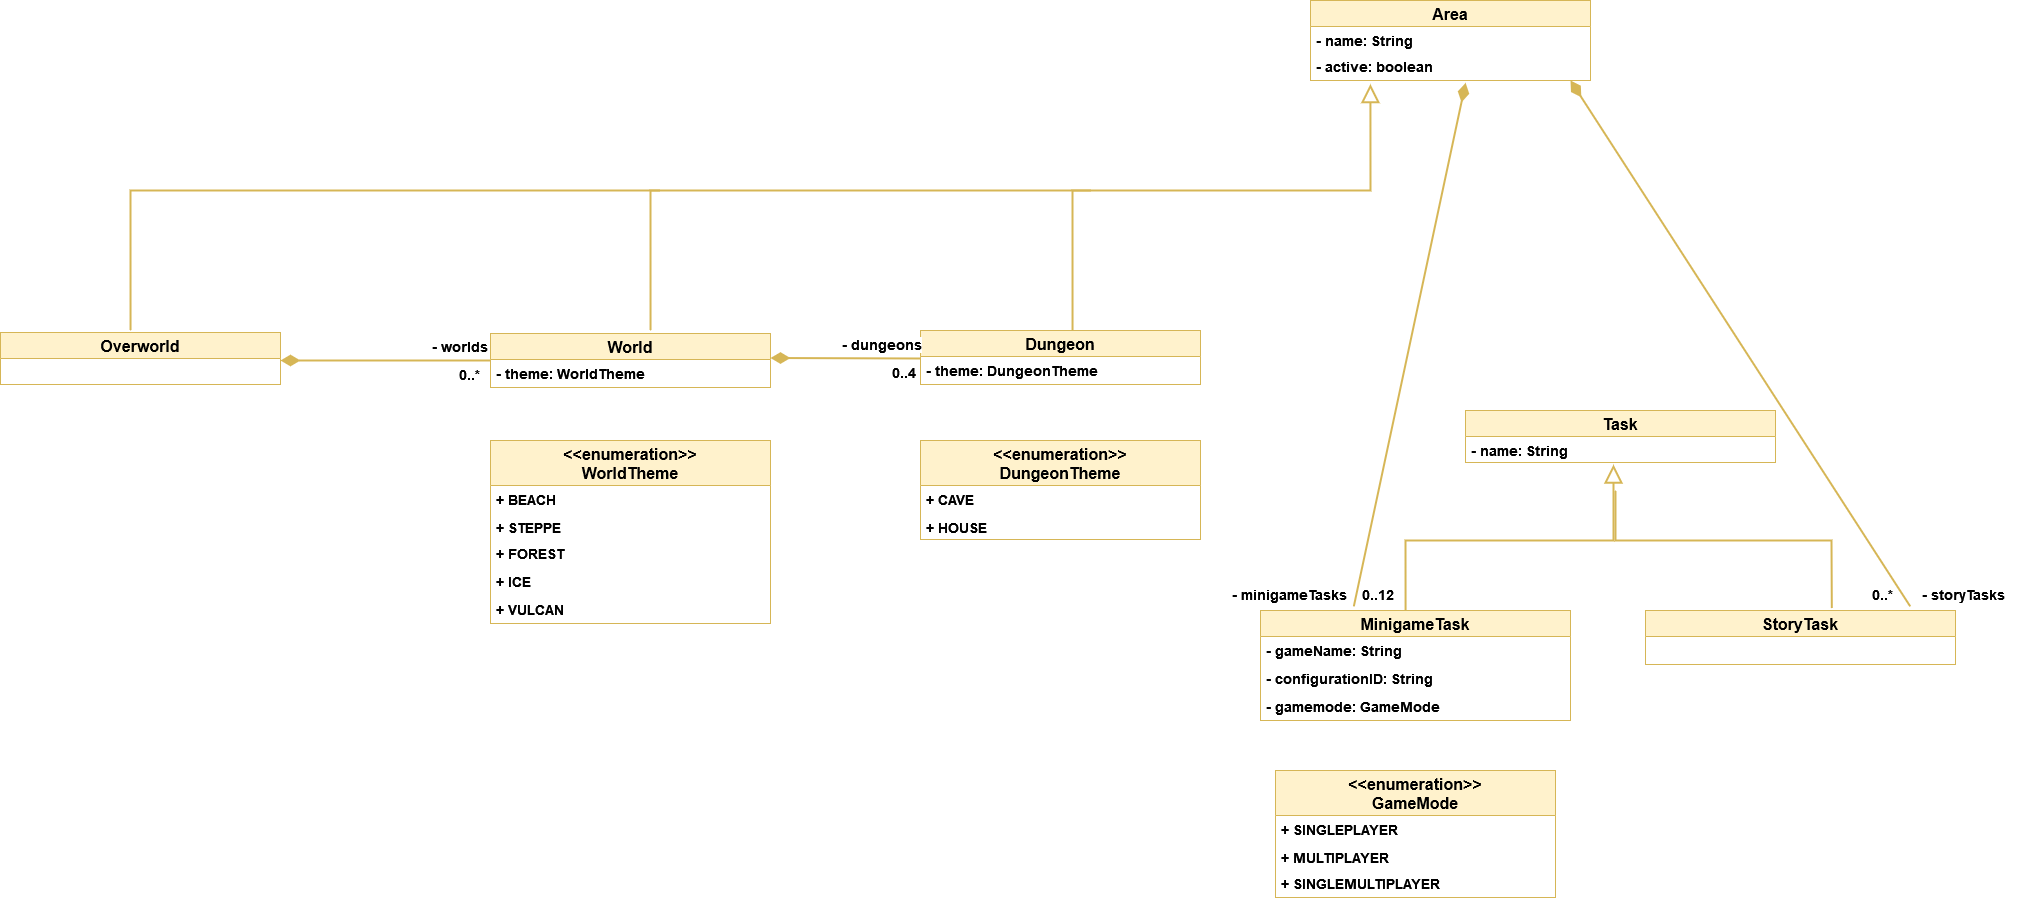

The diagram above was exported from draw.io. Its source (the exported page's mxGraphModel, read from the mxfile embedded in the PNG):
<mxGraphModel dx="1422" dy="752" grid="1" gridSize="10" guides="1" tooltips="1" connect="1" arrows="1" fold="1" page="1" pageScale="1" pageWidth="3300" pageHeight="4681" math="0" shadow="0">
  <root>
    <mxCell id="0" />
    <mxCell id="1" parent="0" />
    <mxCell id="BtccCzZOTt9qQ274DKxD-7" value="Overworld" style="swimlane;fontStyle=1;childLayout=stackLayout;horizontal=1;startSize=26;fillColor=#fff2cc;horizontalStack=0;resizeParent=1;resizeParentMax=0;resizeLast=0;collapsible=1;marginBottom=0;strokeColor=#d6b656;fontSize=16;" parent="1" vertex="1">
      <mxGeometry x="630" y="1092" width="280" height="52" as="geometry" />
    </mxCell>
    <mxCell id="Ps4X49qzIkRpTnY57xYK-1" value="World" style="swimlane;fontStyle=1;childLayout=stackLayout;horizontal=1;startSize=26;fillColor=#fff2cc;horizontalStack=0;resizeParent=1;resizeParentMax=0;resizeLast=0;collapsible=1;marginBottom=0;strokeColor=#d6b656;fontSize=16;" parent="1" vertex="1">
      <mxGeometry x="1120" y="1093" width="280" height="54" as="geometry" />
    </mxCell>
    <mxCell id="x7i12IOn4CMKnLEdm9Hq-22" value="- theme: WorldTheme" style="text;strokeColor=none;fillColor=none;align=left;verticalAlign=top;spacingLeft=4;spacingRight=4;overflow=hidden;rotatable=0;points=[[0,0.5],[1,0.5]];portConstraint=eastwest;fontStyle=1;fontSize=14;" parent="Ps4X49qzIkRpTnY57xYK-1" vertex="1">
      <mxGeometry y="26" width="280" height="28" as="geometry" />
    </mxCell>
    <mxCell id="Ps4X49qzIkRpTnY57xYK-7" value="0..*" style="resizable=0;html=1;align=right;verticalAlign=top;labelBackgroundColor=#ffffff;fontSize=14;fontStyle=1" parent="1" connectable="0" vertex="1">
      <mxGeometry x="1110.0000004554654" y="1119.9980030372403" as="geometry" />
    </mxCell>
    <mxCell id="Ps4X49qzIkRpTnY57xYK-9" value="" style="endArrow=none;html=1;endSize=12;startArrow=diamondThin;startSize=14;startFill=1;strokeWidth=2;fontSize=14;fillColor=#fff2cc;strokeColor=#d6b656;endFill=0;fontStyle=1;rounded=0;" parent="1" edge="1">
      <mxGeometry relative="1" as="geometry">
        <mxPoint x="910" y="1120" as="sourcePoint" />
        <mxPoint x="1120" y="1120" as="targetPoint" />
        <Array as="points">
          <mxPoint x="1120" y="1120" />
        </Array>
      </mxGeometry>
    </mxCell>
    <mxCell id="Ps4X49qzIkRpTnY57xYK-14" value="Dungeon" style="swimlane;fontStyle=1;childLayout=stackLayout;horizontal=1;startSize=26;fillColor=#fff2cc;horizontalStack=0;resizeParent=1;resizeParentMax=0;resizeLast=0;collapsible=1;marginBottom=0;strokeColor=#d6b656;fontSize=16;" parent="1" vertex="1">
      <mxGeometry x="1550" y="1090" width="280" height="54" as="geometry" />
    </mxCell>
    <mxCell id="x7i12IOn4CMKnLEdm9Hq-25" value="- theme: DungeonTheme" style="text;strokeColor=none;fillColor=none;align=left;verticalAlign=top;spacingLeft=4;spacingRight=4;overflow=hidden;rotatable=0;points=[[0,0.5],[1,0.5]];portConstraint=eastwest;fontStyle=1;fontSize=14;" parent="Ps4X49qzIkRpTnY57xYK-14" vertex="1">
      <mxGeometry y="26" width="280" height="28" as="geometry" />
    </mxCell>
    <mxCell id="Ps4X49qzIkRpTnY57xYK-19" value="" style="endArrow=none;html=1;endSize=12;startArrow=diamondThin;startSize=14;startFill=1;strokeWidth=2;fontSize=14;fillColor=#fff2cc;strokeColor=#d6b656;endFill=0;fontStyle=1;rounded=0;" parent="1" edge="1">
      <mxGeometry relative="1" as="geometry">
        <mxPoint x="1400" y="1117.5" as="sourcePoint" />
        <mxPoint x="1550" y="1118" as="targetPoint" />
        <Array as="points" />
      </mxGeometry>
    </mxCell>
    <mxCell id="Ps4X49qzIkRpTnY57xYK-20" value="" style="resizable=0;html=1;align=left;verticalAlign=top;labelBackgroundColor=#ffffff;fontSize=14;fontStyle=1" parent="Ps4X49qzIkRpTnY57xYK-19" connectable="0" vertex="1">
      <mxGeometry x="-1" relative="1" as="geometry">
        <mxPoint x="10" y="1" as="offset" />
      </mxGeometry>
    </mxCell>
    <mxCell id="Ps4X49qzIkRpTnY57xYK-21" value="0..4" style="resizable=0;html=1;align=left;verticalAlign=top;labelBackgroundColor=#ffffff;fontSize=14;fontStyle=1" parent="1" connectable="0" vertex="1">
      <mxGeometry x="1520" y="1118" as="geometry" />
    </mxCell>
    <mxCell id="Ps4X49qzIkRpTnY57xYK-22" value="&lt;div style=&quot;text-align: right&quot;&gt;&lt;font face=&quot;helvetica&quot;&gt;&lt;span style=&quot;font-size: 14px ; background-color: rgb(255 , 255 , 255)&quot;&gt;&lt;b&gt;- worlds&lt;/b&gt;&lt;/span&gt;&lt;/font&gt;&lt;/div&gt;" style="text;whiteSpace=wrap;html=1;" parent="1" vertex="1">
      <mxGeometry x="1060" y="1092" width="120" height="30" as="geometry" />
    </mxCell>
    <mxCell id="Ps4X49qzIkRpTnY57xYK-23" value="&lt;span style=&quot;color: rgb(0 , 0 , 0) ; font-family: &amp;#34;helvetica&amp;#34; ; font-size: 14px ; font-style: normal ; font-weight: 700 ; letter-spacing: normal ; text-align: right ; text-indent: 0px ; text-transform: none ; word-spacing: 0px ; background-color: rgb(255 , 255 , 255) ; display: inline ; float: none&quot;&gt;- dungeons&lt;/span&gt;" style="text;whiteSpace=wrap;html=1;" parent="1" vertex="1">
      <mxGeometry x="1470" y="1090" width="120" height="30" as="geometry" />
    </mxCell>
    <mxCell id="Ps4X49qzIkRpTnY57xYK-24" value="Task" style="swimlane;fontStyle=1;childLayout=stackLayout;horizontal=1;startSize=26;fillColor=#fff2cc;horizontalStack=0;resizeParent=1;resizeParentMax=0;resizeLast=0;collapsible=1;marginBottom=0;strokeColor=#d6b656;fontSize=16;" parent="1" vertex="1">
      <mxGeometry x="2095" y="1170" width="310" height="52" as="geometry" />
    </mxCell>
    <mxCell id="Ps4X49qzIkRpTnY57xYK-25" value="- name: String " style="text;strokeColor=none;fillColor=none;align=left;verticalAlign=top;spacingLeft=4;spacingRight=4;overflow=hidden;rotatable=0;points=[[0,0.5],[1,0.5]];portConstraint=eastwest;fontStyle=1;fontSize=14;" parent="Ps4X49qzIkRpTnY57xYK-24" vertex="1">
      <mxGeometry y="26" width="310" height="26" as="geometry" />
    </mxCell>
    <mxCell id="Ps4X49qzIkRpTnY57xYK-30" value="" style="endArrow=none;html=1;endSize=12;startArrow=diamondThin;startSize=14;startFill=1;strokeWidth=2;fontSize=14;fillColor=#fff2cc;strokeColor=#d6b656;endFill=0;fontStyle=1;rounded=0;exitX=0.554;exitY=1.084;exitDx=0;exitDy=0;exitPerimeter=0;entryX=0.301;entryY=-0.037;entryDx=0;entryDy=0;entryPerimeter=0;" parent="1" source="cu3w6dnSP1I21EYuIZXU-3" target="Ps4X49qzIkRpTnY57xYK-44" edge="1">
      <mxGeometry relative="1" as="geometry">
        <mxPoint x="2282" y="1080" as="sourcePoint" />
        <mxPoint x="1980" y="1360" as="targetPoint" />
        <Array as="points" />
      </mxGeometry>
    </mxCell>
    <mxCell id="Ps4X49qzIkRpTnY57xYK-35" value="&lt;span style=&quot;color: rgb(0 , 0 , 0) ; font-family: &amp;#34;helvetica&amp;#34; ; font-size: 14px ; font-style: normal ; font-weight: 700 ; letter-spacing: normal ; text-align: right ; text-indent: 0px ; text-transform: none ; word-spacing: 0px ; background-color: rgb(255 , 255 , 255) ; display: inline ; float: none&quot;&gt;- minigameTasks&lt;/span&gt;" style="text;whiteSpace=wrap;html=1;" parent="1" vertex="1">
      <mxGeometry x="1860" y="1340" width="120" height="30" as="geometry" />
    </mxCell>
    <mxCell id="Ps4X49qzIkRpTnY57xYK-43" value="0..12" style="resizable=0;html=1;align=left;verticalAlign=top;labelBackgroundColor=#ffffff;fontSize=14;fontStyle=1" parent="1" connectable="0" vertex="1">
      <mxGeometry x="1990" y="1340.002" as="geometry" />
    </mxCell>
    <mxCell id="Ps4X49qzIkRpTnY57xYK-44" value="MinigameTask" style="swimlane;fontStyle=1;childLayout=stackLayout;horizontal=1;startSize=26;fillColor=#fff2cc;horizontalStack=0;resizeParent=1;resizeParentMax=0;resizeLast=0;collapsible=1;marginBottom=0;strokeColor=#d6b656;fontSize=16;" parent="1" vertex="1">
      <mxGeometry x="1890" y="1370" width="310" height="110" as="geometry" />
    </mxCell>
    <mxCell id="cu3w6dnSP1I21EYuIZXU-16" value="- gameName: String" style="text;strokeColor=none;fillColor=none;align=left;verticalAlign=top;spacingLeft=4;spacingRight=4;overflow=hidden;rotatable=0;points=[[0,0.5],[1,0.5]];portConstraint=eastwest;fontStyle=1;fontSize=14;" parent="Ps4X49qzIkRpTnY57xYK-44" vertex="1">
      <mxGeometry y="26" width="310" height="28" as="geometry" />
    </mxCell>
    <mxCell id="Ps4X49qzIkRpTnY57xYK-46" value="- configurationID: String" style="text;strokeColor=none;fillColor=none;align=left;verticalAlign=top;spacingLeft=4;spacingRight=4;overflow=hidden;rotatable=0;points=[[0,0.5],[1,0.5]];portConstraint=eastwest;fontStyle=1;fontSize=14;" parent="Ps4X49qzIkRpTnY57xYK-44" vertex="1">
      <mxGeometry y="54" width="310" height="28" as="geometry" />
    </mxCell>
    <mxCell id="x7i12IOn4CMKnLEdm9Hq-28" value="- gamemode: GameMode" style="text;strokeColor=none;fillColor=none;align=left;verticalAlign=top;spacingLeft=4;spacingRight=4;overflow=hidden;rotatable=0;points=[[0,0.5],[1,0.5]];portConstraint=eastwest;fontStyle=1;fontSize=14;" parent="Ps4X49qzIkRpTnY57xYK-44" vertex="1">
      <mxGeometry y="82" width="310" height="28" as="geometry" />
    </mxCell>
    <mxCell id="Ps4X49qzIkRpTnY57xYK-50" value="" style="endArrow=none;html=1;endSize=12;startArrow=block;startSize=14;startFill=0;strokeWidth=2;fontSize=14;fillColor=#fff2cc;strokeColor=#d6b656;endFill=0;fontStyle=1;rounded=0;entryX=0.468;entryY=0;entryDx=0;entryDy=0;entryPerimeter=0;" parent="1" target="Ps4X49qzIkRpTnY57xYK-44" edge="1">
      <mxGeometry relative="1" as="geometry">
        <mxPoint x="2243" y="1224" as="sourcePoint" />
        <mxPoint x="2243" y="1313.9979999999998" as="targetPoint" />
        <Array as="points">
          <mxPoint x="2243" y="1300" />
          <mxPoint x="2035" y="1300" />
        </Array>
      </mxGeometry>
    </mxCell>
    <object label="&lt;&lt;enumeration&gt;&gt;&#10;WorldTheme" id="rAiVpovg1wDFQcZ0PbbZ-1">
      <mxCell style="swimlane;fontStyle=1;childLayout=stackLayout;horizontal=1;startSize=45;fillColor=#fff2cc;horizontalStack=0;resizeParent=1;resizeParentMax=0;resizeLast=0;collapsible=1;marginBottom=0;strokeColor=#d6b656;fontSize=16;strokeWidth=1;fixDash=0;autosize=0;expand=1;metaEdit=0;resizeWidth=1;resizeHeight=1;arcSize=15;" parent="1" vertex="1">
        <mxGeometry x="1120" y="1200" width="280" height="183" as="geometry">
          <mxRectangle x="1130" y="790" width="170" height="40" as="alternateBounds" />
        </mxGeometry>
      </mxCell>
    </object>
    <mxCell id="rAiVpovg1wDFQcZ0PbbZ-8" value="+ BEACH" style="text;strokeColor=none;fillColor=none;align=left;verticalAlign=top;spacingLeft=4;spacingRight=4;overflow=hidden;rotatable=0;points=[[0,0.5],[1,0.5]];portConstraint=eastwest;fontStyle=1;fontSize=14;" parent="rAiVpovg1wDFQcZ0PbbZ-1" vertex="1">
      <mxGeometry y="45" width="280" height="28" as="geometry" />
    </mxCell>
    <mxCell id="rAiVpovg1wDFQcZ0PbbZ-2" value="+ STEPPE" style="text;strokeColor=none;fillColor=none;align=left;verticalAlign=top;spacingLeft=4;spacingRight=4;overflow=hidden;rotatable=0;points=[[0,0.5],[1,0.5]];portConstraint=eastwest;fontStyle=1;fontSize=14;" parent="rAiVpovg1wDFQcZ0PbbZ-1" vertex="1">
      <mxGeometry y="73" width="280" height="26" as="geometry" />
    </mxCell>
    <mxCell id="rAiVpovg1wDFQcZ0PbbZ-3" value="+ FOREST" style="text;strokeColor=none;fillColor=none;align=left;verticalAlign=top;spacingLeft=4;spacingRight=4;overflow=hidden;rotatable=0;points=[[0,0.5],[1,0.5]];portConstraint=eastwest;fontStyle=1;fontSize=14;" parent="rAiVpovg1wDFQcZ0PbbZ-1" vertex="1">
      <mxGeometry y="99" width="280" height="28" as="geometry" />
    </mxCell>
    <mxCell id="rAiVpovg1wDFQcZ0PbbZ-10" value="+ ICE" style="text;strokeColor=none;fillColor=none;align=left;verticalAlign=top;spacingLeft=4;spacingRight=4;overflow=hidden;rotatable=0;points=[[0,0.5],[1,0.5]];portConstraint=eastwest;fontStyle=1;fontSize=14;" parent="rAiVpovg1wDFQcZ0PbbZ-1" vertex="1">
      <mxGeometry y="127" width="280" height="28" as="geometry" />
    </mxCell>
    <mxCell id="rAiVpovg1wDFQcZ0PbbZ-11" value="+ VULCAN" style="text;strokeColor=none;fillColor=none;align=left;verticalAlign=top;spacingLeft=4;spacingRight=4;overflow=hidden;rotatable=0;points=[[0,0.5],[1,0.5]];portConstraint=eastwest;fontStyle=1;fontSize=14;" parent="rAiVpovg1wDFQcZ0PbbZ-1" vertex="1">
      <mxGeometry y="155" width="280" height="28" as="geometry" />
    </mxCell>
    <object label="&lt;&lt;enumeration&gt;&gt;&#10;DungeonTheme" id="x7i12IOn4CMKnLEdm9Hq-1">
      <mxCell style="swimlane;fontStyle=1;childLayout=stackLayout;horizontal=1;startSize=45;fillColor=#fff2cc;horizontalStack=0;resizeParent=1;resizeParentMax=0;resizeLast=0;collapsible=1;marginBottom=0;strokeColor=#d6b656;fontSize=16;strokeWidth=1;fixDash=0;autosize=0;expand=1;metaEdit=0;resizeWidth=1;resizeHeight=1;arcSize=15;" parent="1" vertex="1">
        <mxGeometry x="1550" y="1200" width="280" height="99" as="geometry">
          <mxRectangle x="1130" y="790" width="170" height="40" as="alternateBounds" />
        </mxGeometry>
      </mxCell>
    </object>
    <mxCell id="x7i12IOn4CMKnLEdm9Hq-2" value="+ CAVE" style="text;strokeColor=none;fillColor=none;align=left;verticalAlign=top;spacingLeft=4;spacingRight=4;overflow=hidden;rotatable=0;points=[[0,0.5],[1,0.5]];portConstraint=eastwest;fontStyle=1;fontSize=14;" parent="x7i12IOn4CMKnLEdm9Hq-1" vertex="1">
      <mxGeometry y="45" width="280" height="28" as="geometry" />
    </mxCell>
    <mxCell id="x7i12IOn4CMKnLEdm9Hq-3" value="+ HOUSE" style="text;strokeColor=none;fillColor=none;align=left;verticalAlign=top;spacingLeft=4;spacingRight=4;overflow=hidden;rotatable=0;points=[[0,0.5],[1,0.5]];portConstraint=eastwest;fontStyle=1;fontSize=14;" parent="x7i12IOn4CMKnLEdm9Hq-1" vertex="1">
      <mxGeometry y="73" width="280" height="26" as="geometry" />
    </mxCell>
    <object label="&lt;&lt;enumeration&gt;&gt;&#10;GameMode" id="x7i12IOn4CMKnLEdm9Hq-9">
      <mxCell style="swimlane;fontStyle=1;childLayout=stackLayout;horizontal=1;startSize=45;fillColor=#fff2cc;horizontalStack=0;resizeParent=1;resizeParentMax=0;resizeLast=0;collapsible=1;marginBottom=0;strokeColor=#d6b656;fontSize=16;strokeWidth=1;fixDash=0;autosize=0;expand=1;metaEdit=0;resizeWidth=1;resizeHeight=1;arcSize=15;" parent="1" vertex="1">
        <mxGeometry x="1905" y="1530" width="280" height="127" as="geometry">
          <mxRectangle x="1130" y="790" width="170" height="40" as="alternateBounds" />
        </mxGeometry>
      </mxCell>
    </object>
    <mxCell id="x7i12IOn4CMKnLEdm9Hq-10" value="+ SINGLEPLAYER" style="text;strokeColor=none;fillColor=none;align=left;verticalAlign=top;spacingLeft=4;spacingRight=4;overflow=hidden;rotatable=0;points=[[0,0.5],[1,0.5]];portConstraint=eastwest;fontStyle=1;fontSize=14;" parent="x7i12IOn4CMKnLEdm9Hq-9" vertex="1">
      <mxGeometry y="45" width="280" height="28" as="geometry" />
    </mxCell>
    <mxCell id="x7i12IOn4CMKnLEdm9Hq-11" value="+ MULTIPLAYER" style="text;strokeColor=none;fillColor=none;align=left;verticalAlign=top;spacingLeft=4;spacingRight=4;overflow=hidden;rotatable=0;points=[[0,0.5],[1,0.5]];portConstraint=eastwest;fontStyle=1;fontSize=14;" parent="x7i12IOn4CMKnLEdm9Hq-9" vertex="1">
      <mxGeometry y="73" width="280" height="26" as="geometry" />
    </mxCell>
    <mxCell id="JP8SPb8DGSxvaqi320Ku-2" value="+ SINGLEMULTIPLAYER" style="text;strokeColor=none;fillColor=none;align=left;verticalAlign=top;spacingLeft=4;spacingRight=4;overflow=hidden;rotatable=0;points=[[0,0.5],[1,0.5]];portConstraint=eastwest;fontStyle=1;fontSize=14;" parent="x7i12IOn4CMKnLEdm9Hq-9" vertex="1">
      <mxGeometry y="99" width="280" height="28" as="geometry" />
    </mxCell>
    <mxCell id="cu3w6dnSP1I21EYuIZXU-1" value="Area" style="swimlane;fontStyle=1;childLayout=stackLayout;horizontal=1;startSize=26;fillColor=#fff2cc;horizontalStack=0;resizeParent=1;resizeParentMax=0;resizeLast=0;collapsible=1;marginBottom=0;strokeColor=#d6b656;fontSize=16;" parent="1" vertex="1">
      <mxGeometry x="1940" y="760" width="280" height="80" as="geometry" />
    </mxCell>
    <mxCell id="cu3w6dnSP1I21EYuIZXU-2" value="- name: String " style="text;strokeColor=none;fillColor=none;align=left;verticalAlign=top;spacingLeft=4;spacingRight=4;overflow=hidden;rotatable=0;points=[[0,0.5],[1,0.5]];portConstraint=eastwest;fontStyle=1;fontSize=14;" parent="cu3w6dnSP1I21EYuIZXU-1" vertex="1">
      <mxGeometry y="26" width="280" height="26" as="geometry" />
    </mxCell>
    <mxCell id="cu3w6dnSP1I21EYuIZXU-3" value="- active: boolean" style="text;strokeColor=none;fillColor=none;align=left;verticalAlign=top;spacingLeft=4;spacingRight=4;overflow=hidden;rotatable=0;points=[[0,0.5],[1,0.5]];portConstraint=eastwest;fontStyle=1;fontSize=14;" parent="cu3w6dnSP1I21EYuIZXU-1" vertex="1">
      <mxGeometry y="52" width="280" height="28" as="geometry" />
    </mxCell>
    <mxCell id="cu3w6dnSP1I21EYuIZXU-10" value="StoryTask" style="swimlane;fontStyle=1;childLayout=stackLayout;horizontal=1;startSize=26;fillColor=#fff2cc;horizontalStack=0;resizeParent=1;resizeParentMax=0;resizeLast=0;collapsible=1;marginBottom=0;strokeColor=#d6b656;fontSize=16;" parent="1" vertex="1">
      <mxGeometry x="2275" y="1370" width="310" height="54" as="geometry" />
    </mxCell>
    <mxCell id="cu3w6dnSP1I21EYuIZXU-13" value="" style="endArrow=none;html=1;endSize=12;startArrow=none;startSize=14;startFill=0;strokeWidth=2;fontSize=14;fillColor=#fff2cc;strokeColor=#d6b656;endFill=0;fontStyle=1;rounded=0;entryX=0.601;entryY=-0.044;entryDx=0;entryDy=0;entryPerimeter=0;" parent="1" target="cu3w6dnSP1I21EYuIZXU-10" edge="1">
      <mxGeometry relative="1" as="geometry">
        <mxPoint x="2245" y="1250" as="sourcePoint" />
        <mxPoint x="2045.0800000000004" y="1380" as="targetPoint" />
        <Array as="points">
          <mxPoint x="2245" y="1300" />
          <mxPoint x="2461" y="1300" />
        </Array>
      </mxGeometry>
    </mxCell>
    <mxCell id="cu3w6dnSP1I21EYuIZXU-14" value="" style="endArrow=none;html=1;endSize=12;startArrow=block;startSize=14;startFill=0;strokeWidth=2;fontSize=14;fillColor=#fff2cc;strokeColor=#d6b656;endFill=0;fontStyle=1;rounded=0;entryX=0.543;entryY=0;entryDx=0;entryDy=0;entryPerimeter=0;exitX=0.214;exitY=1.126;exitDx=0;exitDy=0;exitPerimeter=0;" parent="1" source="cu3w6dnSP1I21EYuIZXU-3" target="Ps4X49qzIkRpTnY57xYK-14" edge="1">
      <mxGeometry relative="1" as="geometry">
        <mxPoint x="1858" y="860" as="sourcePoint" />
        <mxPoint x="1702" y="1080" as="targetPoint" />
        <Array as="points">
          <mxPoint x="2000" y="950" />
          <mxPoint x="1702" y="950" />
        </Array>
      </mxGeometry>
    </mxCell>
    <mxCell id="cu3w6dnSP1I21EYuIZXU-15" value="" style="endArrow=none;html=1;endSize=12;startArrow=none;startSize=14;startFill=0;strokeWidth=2;fontSize=14;fillColor=#fff2cc;strokeColor=#d6b656;endFill=0;fontStyle=1;rounded=0;entryX=0.543;entryY=0;entryDx=0;entryDy=0;entryPerimeter=0;" parent="1" edge="1">
      <mxGeometry relative="1" as="geometry">
        <mxPoint x="1721" y="950" as="sourcePoint" />
        <mxPoint x="1280.04" y="1090" as="targetPoint" />
        <Array as="points">
          <mxPoint x="1436" y="950" />
          <mxPoint x="1280" y="950" />
        </Array>
      </mxGeometry>
    </mxCell>
    <mxCell id="cu3w6dnSP1I21EYuIZXU-20" value="0..*" style="resizable=0;html=1;align=left;verticalAlign=top;labelBackgroundColor=#ffffff;fontSize=14;fontStyle=1" parent="1" connectable="0" vertex="1">
      <mxGeometry x="2500" y="1340.002" as="geometry" />
    </mxCell>
    <mxCell id="cu3w6dnSP1I21EYuIZXU-21" value="&lt;span style=&quot;color: rgb(0 , 0 , 0) ; font-family: &amp;#34;helvetica&amp;#34; ; font-size: 14px ; font-style: normal ; font-weight: 700 ; letter-spacing: normal ; text-align: right ; text-indent: 0px ; text-transform: none ; word-spacing: 0px ; background-color: rgb(255 , 255 , 255) ; display: inline ; float: none&quot;&gt;- storyTasks&lt;/span&gt;" style="text;whiteSpace=wrap;html=1;" parent="1" vertex="1">
      <mxGeometry x="2550" y="1340" width="120" height="30" as="geometry" />
    </mxCell>
    <mxCell id="cu3w6dnSP1I21EYuIZXU-22" value="" style="endArrow=none;html=1;endSize=12;startArrow=diamondThin;startSize=14;startFill=1;strokeWidth=2;fontSize=14;fillColor=#fff2cc;strokeColor=#d6b656;endFill=0;fontStyle=1;rounded=0;exitX=0.84;exitY=1.042;exitDx=0;exitDy=0;exitPerimeter=0;entryX=0.854;entryY=-0.076;entryDx=0;entryDy=0;entryPerimeter=0;" parent="1" target="cu3w6dnSP1I21EYuIZXU-10" edge="1">
      <mxGeometry relative="1" as="geometry">
        <mxPoint x="2200.0000000000005" y="839.9960000000002" as="sourcePoint" />
        <mxPoint x="2540" y="1360" as="targetPoint" />
        <Array as="points" />
      </mxGeometry>
    </mxCell>
    <mxCell id="JP8SPb8DGSxvaqi320Ku-1" value="" style="endArrow=none;html=1;endSize=12;startArrow=none;startSize=14;startFill=0;strokeWidth=2;fontSize=14;fillColor=#fff2cc;strokeColor=#d6b656;endFill=0;fontStyle=1;rounded=0;entryX=0.543;entryY=0;entryDx=0;entryDy=0;entryPerimeter=0;" parent="1" edge="1">
      <mxGeometry relative="1" as="geometry">
        <mxPoint x="1290" y="950" as="sourcePoint" />
        <mxPoint x="760.04" y="1090" as="targetPoint" />
        <Array as="points">
          <mxPoint x="916" y="950" />
          <mxPoint x="760" y="950" />
        </Array>
      </mxGeometry>
    </mxCell>
  </root>
</mxGraphModel>